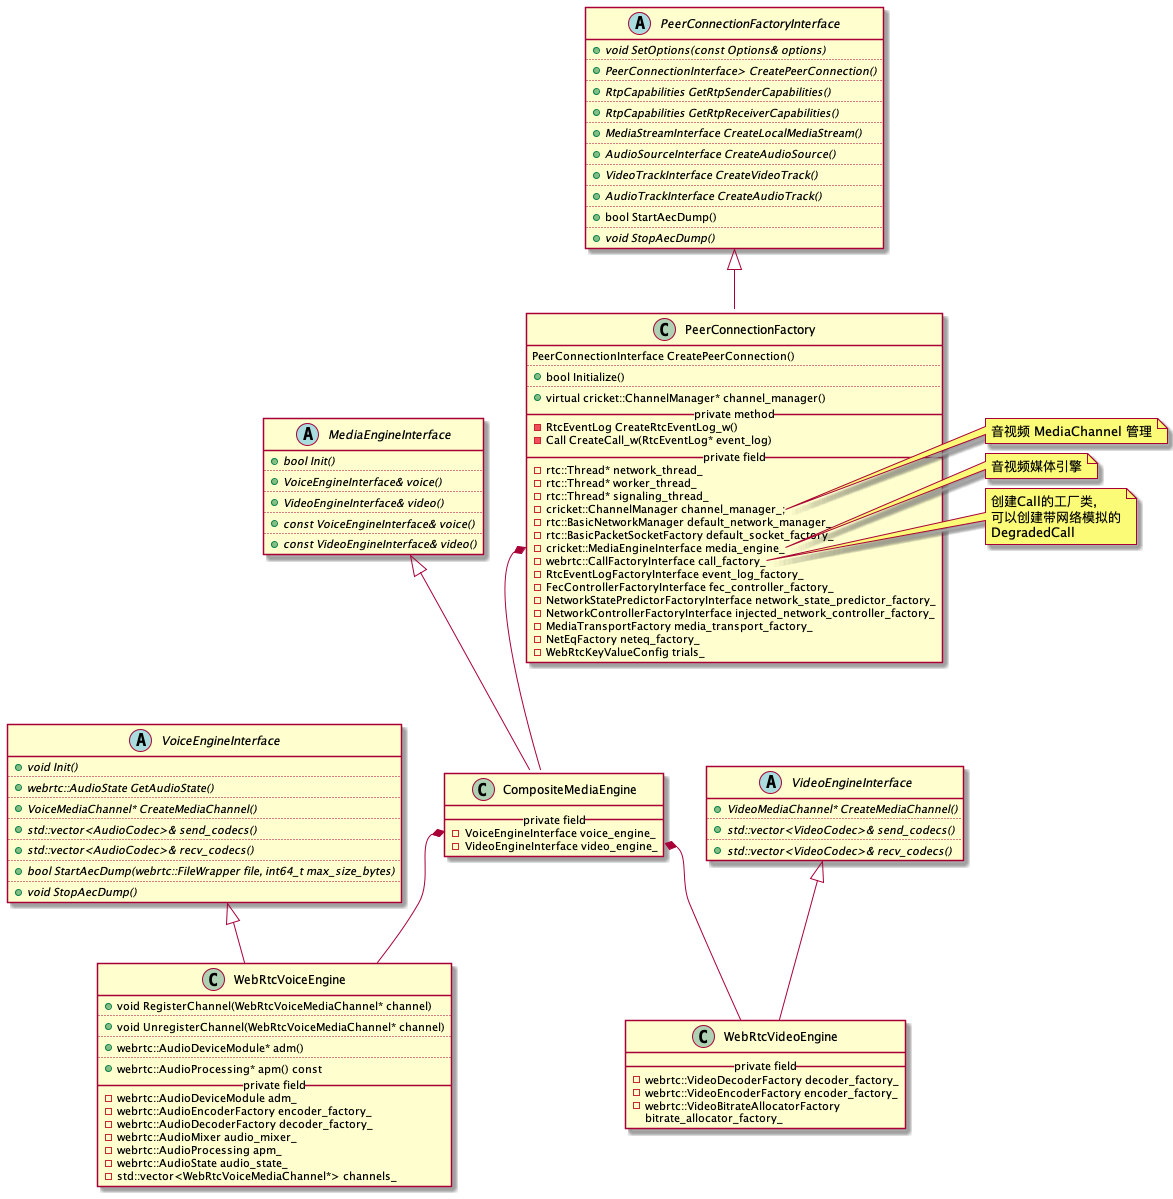

The diagram above was rendered by PlantUML. Its source (embedded in the PNG):
@startuml pc-mediaengine-class
abstract class PeerConnectionFactoryInterface
{
    + {abstract} void SetOptions(const Options& options)
    ..
    + {abstract} PeerConnectionInterface> CreatePeerConnection()
    ..
    + {abstract} RtpCapabilities GetRtpSenderCapabilities()
    ..
    + {abstract} RtpCapabilities GetRtpReceiverCapabilities()
    ..
    + {abstract} MediaStreamInterface CreateLocalMediaStream()
    ..
    + {abstract} AudioSourceInterface CreateAudioSource()
    ..
    + {abstract} VideoTrackInterface CreateVideoTrack()
    ..
    + {abstract} AudioTrackInterface CreateAudioTrack()
    ..
    + bool StartAecDump()
    ..
    + {abstract} void StopAecDump()
}

class PeerConnectionFactory
{
    PeerConnectionInterface CreatePeerConnection()
    ..
    + {method} bool Initialize()
    ..
    + {method} virtual cricket::ChannelManager* channel_manager()
__ private method __
    - {method} RtcEventLog CreateRtcEventLog_w()
    - {method} Call CreateCall_w(RtcEventLog* event_log)
__ private field __
    - {field} rtc::Thread* network_thread_
    - {field} rtc::Thread* worker_thread_
    - {field} rtc::Thread* signaling_thread_
    - {field} cricket::ChannelManager channel_manager_;
    - {field} rtc::BasicNetworkManager default_network_manager_
    - {field} rtc::BasicPacketSocketFactory default_socket_factory_
    - {field} cricket::MediaEngineInterface media_engine_
    - {field} webrtc::CallFactoryInterface call_factory_
    - {field} RtcEventLogFactoryInterface event_log_factory_
    - {field} FecControllerFactoryInterface fec_controller_factory_
    - {field} NetworkStatePredictorFactoryInterface network_state_predictor_factory_
    - {field} NetworkControllerFactoryInterface injected_network_controller_factory_
    - {field} MediaTransportFactory media_transport_factory_
    - {field} NetEqFactory neteq_factory_
    - {field} WebRtcKeyValueConfig trials_
}

note right of PeerConnectionFactory::channel_manager_
音视频 MediaChannel 管理
end note
note right of PeerConnectionFactory::media_engine_
音视频媒体引擎
end note
note right of PeerConnectionFactory::call_factory_
创建Call的工厂类,
可以创建带网络模拟的
DegradedCall
end note

PeerConnectionFactoryInterface <|-- PeerConnectionFactory

abstract class MediaEngineInterface
{
    + {abstract} bool Init()
    ..
    + {abstract} VoiceEngineInterface& voice()
    ..
    + {abstract} VideoEngineInterface& video()
    ..
    + {abstract} const VoiceEngineInterface& voice()
    ..
    + {abstract} const VideoEngineInterface& video()
}

class CompositeMediaEngine
{
    __private field__
    - {field} VoiceEngineInterface voice_engine_
    - {field} VideoEngineInterface video_engine_
}

MediaEngineInterface <|-- CompositeMediaEngine
PeerConnectionFactory::media_engine_ *-- CompositeMediaEngine

abstract class VoiceEngineInterface
{
    + {abstract} void Init()
    ..
    + {abstract} webrtc::AudioState GetAudioState()
    ..
    + {abstract} VoiceMediaChannel* CreateMediaChannel()
    ..
    + {abstract} std::vector<AudioCodec>& send_codecs()
    ..
    + {abstract} std::vector<AudioCodec>& recv_codecs()
    ..
    + {abstract} bool StartAecDump(webrtc::FileWrapper file, int64_t max_size_bytes)
    ..
    + {abstract} void StopAecDump()
}

abstract class VideoEngineInterface
{
    + {abstract} VideoMediaChannel* CreateMediaChannel()
    ..
    + {abstract} std::vector<VideoCodec>& send_codecs()
    ..
    + {abstract} std::vector<VideoCodec>& recv_codecs()
}

class WebRtcVoiceEngine
{
    + {method} void RegisterChannel(WebRtcVoiceMediaChannel* channel)
    ..
    + {method} void UnregisterChannel(WebRtcVoiceMediaChannel* channel)
    ..
    + {method} webrtc::AudioDeviceModule* adm()
    ..
    + {method} webrtc::AudioProcessing* apm() const
    __private field__
    - {field} webrtc::AudioDeviceModule adm_
    - {field} webrtc::AudioEncoderFactory encoder_factory_
    - {field} webrtc::AudioDecoderFactory decoder_factory_
    - {field} webrtc::AudioMixer audio_mixer_
    - {field} webrtc::AudioProcessing apm_
    - {field} webrtc::AudioState audio_state_
    - {field} std::vector<WebRtcVoiceMediaChannel*> channels_
}

VoiceEngineInterface <|-- WebRtcVoiceEngine
CompositeMediaEngine::voice_engine_ *-- WebRtcVoiceEngine

class WebRtcVideoEngine
{
    __private field__
    - {field} webrtc::VideoDecoderFactory decoder_factory_
    - {field} webrtc::VideoEncoderFactory encoder_factory_
    - {field} webrtc::VideoBitrateAllocatorFactory
      bitrate_allocator_factory_
}

VideoEngineInterface <|-- WebRtcVideoEngine
CompositeMediaEngine::video_engine_ *-- WebRtcVideoEngine
@enduml